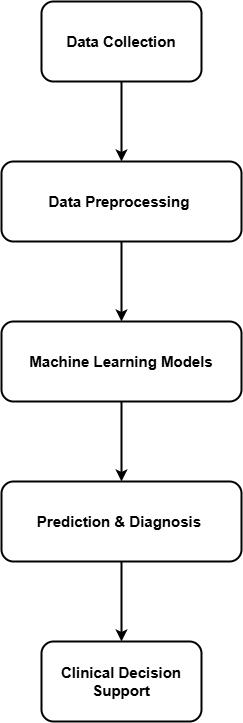

The diagram above was exported from draw.io. Its source (the exported page's mxGraphModel, read from the mxfile embedded in the PNG):
<mxGraphModel dx="1431" dy="759" grid="1" gridSize="10" guides="1" tooltips="1" connect="1" arrows="1" fold="1" page="1" pageScale="1" pageWidth="850" pageHeight="1100" math="0" shadow="0">
  <root>
    <mxCell id="0" />
    <mxCell id="1" parent="0" />
    <mxCell id="wdryHq3ZijFiDDk9EXZv-6" style="edgeStyle=orthogonalEdgeStyle;rounded=0;orthogonalLoop=1;jettySize=auto;html=1;exitX=0.5;exitY=1;exitDx=0;exitDy=0;strokeWidth=2;" edge="1" parent="1" source="wdryHq3ZijFiDDk9EXZv-1" target="wdryHq3ZijFiDDk9EXZv-2">
      <mxGeometry relative="1" as="geometry" />
    </mxCell>
    <mxCell id="wdryHq3ZijFiDDk9EXZv-1" value="Data Collection" style="rounded=1;whiteSpace=wrap;html=1;fontStyle=1;fontSize=15;strokeWidth=2;" vertex="1" parent="1">
      <mxGeometry x="280" y="80" width="160" height="80" as="geometry" />
    </mxCell>
    <mxCell id="wdryHq3ZijFiDDk9EXZv-7" style="edgeStyle=orthogonalEdgeStyle;rounded=0;orthogonalLoop=1;jettySize=auto;html=1;exitX=0.5;exitY=1;exitDx=0;exitDy=0;entryX=0.5;entryY=0;entryDx=0;entryDy=0;strokeWidth=2;" edge="1" parent="1" source="wdryHq3ZijFiDDk9EXZv-2" target="wdryHq3ZijFiDDk9EXZv-3">
      <mxGeometry relative="1" as="geometry" />
    </mxCell>
    <mxCell id="wdryHq3ZijFiDDk9EXZv-2" value="Data Preprocessing&amp;nbsp;" style="rounded=1;whiteSpace=wrap;html=1;fontStyle=1;fontSize=15;strokeWidth=2;" vertex="1" parent="1">
      <mxGeometry x="240" y="240" width="240" height="80" as="geometry" />
    </mxCell>
    <mxCell id="wdryHq3ZijFiDDk9EXZv-8" style="edgeStyle=orthogonalEdgeStyle;rounded=0;orthogonalLoop=1;jettySize=auto;html=1;exitX=0.5;exitY=1;exitDx=0;exitDy=0;entryX=0.5;entryY=0;entryDx=0;entryDy=0;strokeWidth=2;" edge="1" parent="1" source="wdryHq3ZijFiDDk9EXZv-3" target="wdryHq3ZijFiDDk9EXZv-4">
      <mxGeometry relative="1" as="geometry" />
    </mxCell>
    <mxCell id="wdryHq3ZijFiDDk9EXZv-3" value="Machine Learning Models" style="rounded=1;whiteSpace=wrap;html=1;fontStyle=1;fontSize=15;strokeWidth=2;" vertex="1" parent="1">
      <mxGeometry x="240" y="400" width="240" height="80" as="geometry" />
    </mxCell>
    <mxCell id="wdryHq3ZijFiDDk9EXZv-9" style="edgeStyle=orthogonalEdgeStyle;rounded=0;orthogonalLoop=1;jettySize=auto;html=1;exitX=0.5;exitY=1;exitDx=0;exitDy=0;entryX=0.5;entryY=0;entryDx=0;entryDy=0;strokeWidth=2;" edge="1" parent="1" source="wdryHq3ZijFiDDk9EXZv-4" target="wdryHq3ZijFiDDk9EXZv-5">
      <mxGeometry relative="1" as="geometry" />
    </mxCell>
    <mxCell id="wdryHq3ZijFiDDk9EXZv-4" value="Prediction &amp;amp; Diagnosis&amp;nbsp;" style="rounded=1;whiteSpace=wrap;html=1;fontStyle=1;fontSize=15;strokeWidth=2;" vertex="1" parent="1">
      <mxGeometry x="240" y="560" width="240" height="80" as="geometry" />
    </mxCell>
    <mxCell id="wdryHq3ZijFiDDk9EXZv-5" value="Clinical Decision Support" style="rounded=1;whiteSpace=wrap;html=1;fontStyle=1;fontSize=15;strokeWidth=2;" vertex="1" parent="1">
      <mxGeometry x="280" y="720" width="160" height="80" as="geometry" />
    </mxCell>
  </root>
</mxGraphModel>